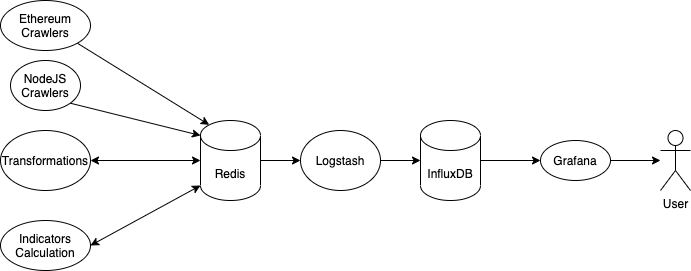

The diagram above was exported from draw.io. Its source (the exported page's mxGraphModel, read from the mxfile embedded in the PNG):
<mxGraphModel dx="1186" dy="658" grid="1" gridSize="10" guides="1" tooltips="1" connect="1" arrows="1" fold="1" page="1" pageScale="1" pageWidth="850" pageHeight="1100" math="0" shadow="0">
  <root>
    <mxCell id="0" />
    <mxCell id="1" parent="0" />
    <mxCell id="JY5-4mqi7Y3U_VdBgsiN-3" style="rounded=0;orthogonalLoop=1;jettySize=auto;html=1;exitX=1;exitY=1;exitDx=0;exitDy=0;entryX=0;entryY=0;entryDx=0;entryDy=15;entryPerimeter=0;" edge="1" parent="1" source="JY5-4mqi7Y3U_VdBgsiN-1" target="JY5-4mqi7Y3U_VdBgsiN-2">
      <mxGeometry relative="1" as="geometry" />
    </mxCell>
    <mxCell id="JY5-4mqi7Y3U_VdBgsiN-1" value="NodeJS&lt;br&gt;Crawlers" style="ellipse;whiteSpace=wrap;html=1;" vertex="1" parent="1">
      <mxGeometry x="110" y="140" width="70" height="50" as="geometry" />
    </mxCell>
    <mxCell id="JY5-4mqi7Y3U_VdBgsiN-8" style="edgeStyle=none;rounded=0;orthogonalLoop=1;jettySize=auto;html=1;exitX=0;exitY=0.5;exitDx=0;exitDy=0;exitPerimeter=0;entryX=1;entryY=0.5;entryDx=0;entryDy=0;startArrow=classic;startFill=1;" edge="1" parent="1" source="JY5-4mqi7Y3U_VdBgsiN-2" target="JY5-4mqi7Y3U_VdBgsiN-7">
      <mxGeometry relative="1" as="geometry" />
    </mxCell>
    <mxCell id="JY5-4mqi7Y3U_VdBgsiN-12" style="edgeStyle=none;rounded=0;orthogonalLoop=1;jettySize=auto;html=1;exitX=1;exitY=0.5;exitDx=0;exitDy=0;exitPerimeter=0;startArrow=none;startFill=0;" edge="1" parent="1" source="JY5-4mqi7Y3U_VdBgsiN-2" target="JY5-4mqi7Y3U_VdBgsiN-11">
      <mxGeometry relative="1" as="geometry" />
    </mxCell>
    <mxCell id="JY5-4mqi7Y3U_VdBgsiN-2" value="Redis" style="shape=cylinder3;whiteSpace=wrap;html=1;boundedLbl=1;backgroundOutline=1;size=15;" vertex="1" parent="1">
      <mxGeometry x="300" y="200" width="60" height="80" as="geometry" />
    </mxCell>
    <mxCell id="JY5-4mqi7Y3U_VdBgsiN-7" value="Transformations" style="ellipse;whiteSpace=wrap;html=1;" vertex="1" parent="1">
      <mxGeometry x="100" y="210" width="90" height="60" as="geometry" />
    </mxCell>
    <mxCell id="JY5-4mqi7Y3U_VdBgsiN-9" style="edgeStyle=none;rounded=0;orthogonalLoop=1;jettySize=auto;html=1;exitX=0;exitY=1;exitDx=0;exitDy=-15;exitPerimeter=0;entryX=1;entryY=0.5;entryDx=0;entryDy=0;startArrow=classic;startFill=1;" edge="1" parent="1" target="JY5-4mqi7Y3U_VdBgsiN-10" source="JY5-4mqi7Y3U_VdBgsiN-2">
      <mxGeometry relative="1" as="geometry">
        <mxPoint x="420" y="350" as="sourcePoint" />
      </mxGeometry>
    </mxCell>
    <mxCell id="JY5-4mqi7Y3U_VdBgsiN-10" value="Indicators&lt;br&gt;Calculation" style="ellipse;whiteSpace=wrap;html=1;" vertex="1" parent="1">
      <mxGeometry x="100" y="300" width="90" height="50" as="geometry" />
    </mxCell>
    <mxCell id="JY5-4mqi7Y3U_VdBgsiN-14" style="edgeStyle=none;rounded=0;orthogonalLoop=1;jettySize=auto;html=1;exitX=1;exitY=0.5;exitDx=0;exitDy=0;entryX=0;entryY=0.5;entryDx=0;entryDy=0;entryPerimeter=0;startArrow=none;startFill=0;" edge="1" parent="1" source="JY5-4mqi7Y3U_VdBgsiN-11" target="JY5-4mqi7Y3U_VdBgsiN-13">
      <mxGeometry relative="1" as="geometry" />
    </mxCell>
    <mxCell id="JY5-4mqi7Y3U_VdBgsiN-11" value="Logstash" style="ellipse;whiteSpace=wrap;html=1;" vertex="1" parent="1">
      <mxGeometry x="400" y="210" width="80" height="60" as="geometry" />
    </mxCell>
    <mxCell id="JY5-4mqi7Y3U_VdBgsiN-16" style="edgeStyle=none;rounded=0;orthogonalLoop=1;jettySize=auto;html=1;exitX=1;exitY=0.5;exitDx=0;exitDy=0;exitPerimeter=0;entryX=0;entryY=0.5;entryDx=0;entryDy=0;startArrow=none;startFill=0;" edge="1" parent="1" source="JY5-4mqi7Y3U_VdBgsiN-13" target="JY5-4mqi7Y3U_VdBgsiN-15">
      <mxGeometry relative="1" as="geometry" />
    </mxCell>
    <mxCell id="JY5-4mqi7Y3U_VdBgsiN-13" value="InfluxDB" style="shape=cylinder3;whiteSpace=wrap;html=1;boundedLbl=1;backgroundOutline=1;size=15;" vertex="1" parent="1">
      <mxGeometry x="520" y="200" width="60" height="80" as="geometry" />
    </mxCell>
    <mxCell id="JY5-4mqi7Y3U_VdBgsiN-18" style="edgeStyle=none;rounded=0;orthogonalLoop=1;jettySize=auto;html=1;exitX=1;exitY=0.5;exitDx=0;exitDy=0;startArrow=none;startFill=0;" edge="1" parent="1" source="JY5-4mqi7Y3U_VdBgsiN-15" target="JY5-4mqi7Y3U_VdBgsiN-17">
      <mxGeometry relative="1" as="geometry" />
    </mxCell>
    <mxCell id="JY5-4mqi7Y3U_VdBgsiN-15" value="Grafana" style="ellipse;whiteSpace=wrap;html=1;" vertex="1" parent="1">
      <mxGeometry x="640" y="220" width="70" height="40" as="geometry" />
    </mxCell>
    <mxCell id="JY5-4mqi7Y3U_VdBgsiN-17" value="User" style="shape=umlActor;verticalLabelPosition=bottom;verticalAlign=top;html=1;outlineConnect=0;" vertex="1" parent="1">
      <mxGeometry x="760" y="210" width="30" height="60" as="geometry" />
    </mxCell>
    <mxCell id="JY5-4mqi7Y3U_VdBgsiN-19" style="rounded=0;orthogonalLoop=1;jettySize=auto;html=1;exitX=1;exitY=1;exitDx=0;exitDy=0;entryX=0.145;entryY=0;entryDx=0;entryDy=4.35;entryPerimeter=0;" edge="1" parent="1" source="JY5-4mqi7Y3U_VdBgsiN-20" target="JY5-4mqi7Y3U_VdBgsiN-2">
      <mxGeometry relative="1" as="geometry">
        <mxPoint x="310" y="135" as="targetPoint" />
      </mxGeometry>
    </mxCell>
    <mxCell id="JY5-4mqi7Y3U_VdBgsiN-20" value="Ethereum&lt;br&gt;Crawlers" style="ellipse;whiteSpace=wrap;html=1;" vertex="1" parent="1">
      <mxGeometry x="100" y="80" width="90" height="50" as="geometry" />
    </mxCell>
  </root>
</mxGraphModel>